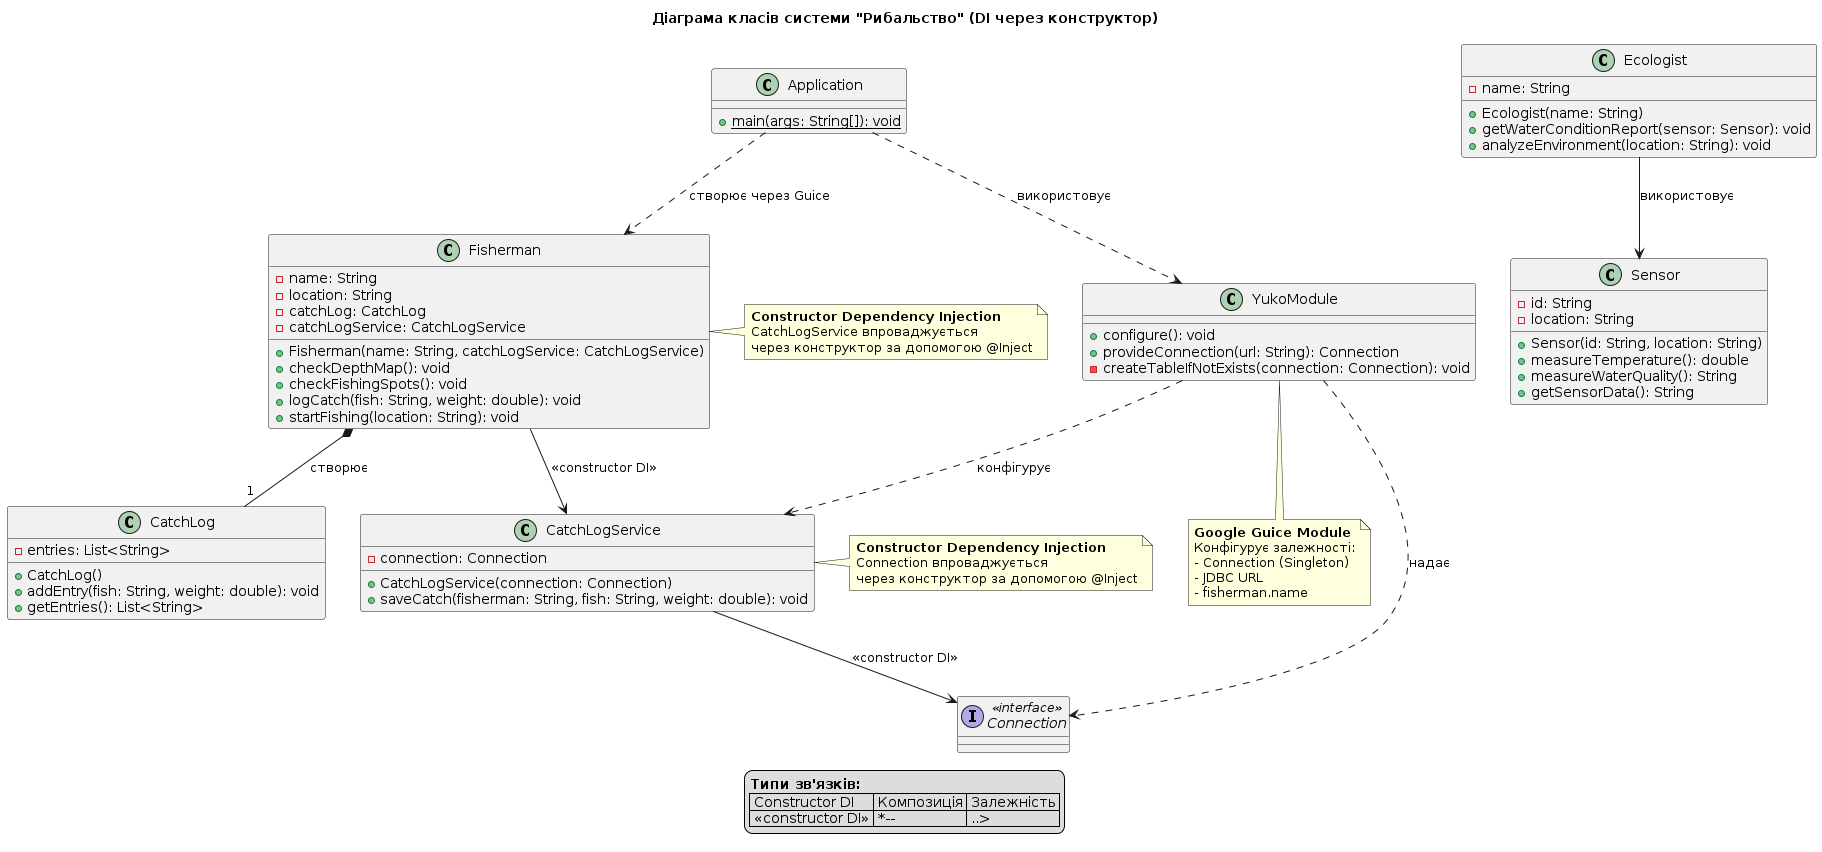

The diagram above was rendered by PlantUML. Its source (embedded in the PNG):
@startuml Fishing System with Constructor DI
title Діаграма класів системи "Рибальство" (DI через конструктор)

' Головні класи
class Application {
  + {static} main(args: String[]): void
}

class Fisherman {
  - name: String
  - location: String
  - catchLog: CatchLog
  - catchLogService: CatchLogService
  + Fisherman(name: String, catchLogService: CatchLogService)
  + checkDepthMap(): void
  + checkFishingSpots(): void
  + logCatch(fish: String, weight: double): void
  + startFishing(location: String): void
}

class Sensor {
  - id: String
  - location: String
  + Sensor(id: String, location: String)
  + measureTemperature(): double
  + measureWaterQuality(): String
  + getSensorData(): String
}

class Ecologist {
  - name: String
  + Ecologist(name: String)
  + getWaterConditionReport(sensor: Sensor): void
  + analyzeEnvironment(location: String): void
}

class CatchLog {
  - entries: List<String>
  + CatchLog()
  + addEntry(fish: String, weight: double): void
  + getEntries(): List<String>
}

class CatchLogService {
  - connection: Connection
  + CatchLogService(connection: Connection)
  + saveCatch(fisherman: String, fish: String, weight: double): void
}

class YukoModule {
  + configure(): void
  + provideConnection(url: String): Connection
  - createTableIfNotExists(connection: Connection): void
}

interface Connection <<interface>> {
}

' Зв'язки DI через конструктор
Fisherman --> CatchLogService : <<constructor DI>>
CatchLogService --> Connection : <<constructor DI>>

' Композиція
Fisherman *-- "1" CatchLog : створює

' Залежності
Application ..> YukoModule : використовує
Application ..> Fisherman : створює через Guice
YukoModule ..> Connection : надає
YukoModule ..> CatchLogService : конфігурує

' Звичайні залежності
Ecologist --> Sensor : використовує

note right of Fisherman
  <b>Constructor Dependency Injection</b>
  CatchLogService впроваджується
  через конструктор за допомогою @Inject
end note

note right of CatchLogService
  <b>Constructor Dependency Injection</b>
  Connection впроваджується
  через конструктор за допомогою @Inject
end note

note bottom of YukoModule
  <b>Google Guice Module</b>
  Конфігурує залежності:
  - Connection (Singleton)
  - JDBC URL
  - fisherman.name
end note

legend bottom
  <b>Типи зв'язків:</b>
  | Constructor DI | Композиція | Залежність |
  | <<constructor DI>> | *-- | ..> |
end legend

@enduml